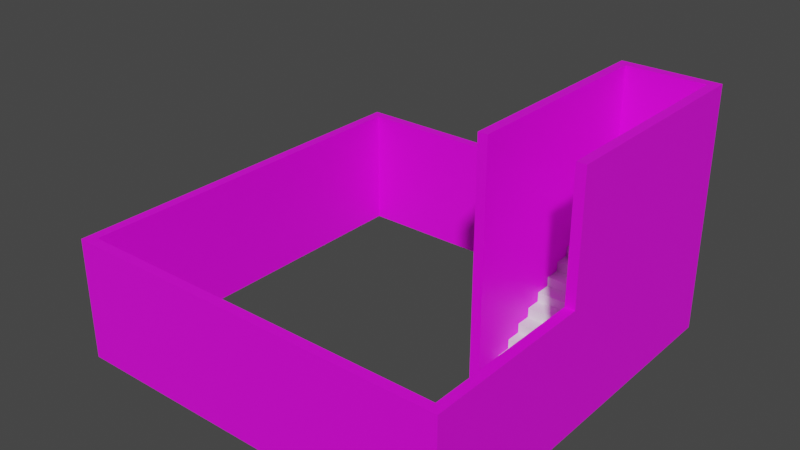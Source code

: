 # Source: Cellar.blend  (saved by Blender 2.91.10; exported with 4.5.12 LTS)
import bpy
from mathutils import Matrix  # noqa: F401  (used for matrix-valued properties, if any)

bpy.ops.wm.read_factory_settings(use_empty=True)
scene = bpy.context.scene
scene.name = 'Scene'

# ---- collections
col_collection = bpy.data.collections.new('Collection'); scene.collection.children.link(col_collection)

# ---- images (referenced by path relative to the original .blend; pixels are not part of the script)
import os
ASSET_DIR = os.environ.get("B2B_ASSET_DIR", "")  # directory of the original .blend (textures are referenced by path, not embedded)
HERE = os.path.dirname(os.path.abspath(__file__))  # packed textures are extracted next to this script under _unpacked/

def load_image(name, relpath, width, height, colorspace="sRGB"):
    """Load a texture the original file referenced (path relative to the .blend, or extracted next to this script)."""
    p = next((c for c in (os.path.join(HERE, relpath), os.path.join(ASSET_DIR, relpath)) if relpath and os.path.exists(c)), "")
    if p:
        img = bpy.data.images.load(p, check_existing=True)
        img.name = name
    else:  # same state as the original file: an image datablock whose file is absent (Cycles renders it pink)
        img = bpy.data.images.new(name, width, height)
        img.source = "FILE"
        img.filepath = "//" + (relpath or name)
    img.colorspace_settings.name = colorspace
    return img
img_render_result = load_image('Render Result', '', 1024, 1024, 'sRGB')

# ---- materials (node trees are filled in below, after node groups)
mat_material = bpy.data.materials.new('Material')
mat_material.use_transparent_shadow = False

# ---- material node trees
mat_material.use_nodes = True; mat_material.node_tree.nodes.clear()
_N = mat_material.node_tree.nodes; _L = mat_material.node_tree.links
n0 = _N.new('ShaderNodeBsdfPrincipled'); n0.name = 'Principled BSDF'; n0.location = (10, 300)
n0.distribution = 'GGX'
n0.subsurface_method = 'BURLEY'
n0.inputs[3].default_value = 1.45
n0.inputs[27].default_value = (0.0, 0.0, 0.0, 1.0)
n0.inputs[28].default_value = 1.0
n1 = _N.new('ShaderNodeOutputMaterial'); n1.name = 'Material Output'; n1.location = (300, 300)
n2 = _N.new('ShaderNodeTexImage'); n2.name = 'Image Texture'; n2.location = (-280, 280)
n2.image = img_render_result
_L.new(n0.outputs[0], n1.inputs[0])
_L.new(n2.outputs[0], n0.inputs[0])
n1.is_active_output = True

# ---- world
world_world = bpy.data.worlds.new('World'); scene.world = world_world
world_world.use_nodes = True; world_world.node_tree.nodes.clear()
_N = world_world.node_tree.nodes; _L = world_world.node_tree.links
n0 = _N.new('ShaderNodeOutputWorld'); n0.name = 'World Output'; n0.location = (300, 300)
n1 = _N.new('ShaderNodeBackground'); n1.name = 'Background'; n1.location = (10, 300)
n1.inputs[0].default_value = (0.05088, 0.05088, 0.05088, 1.0)
_L.new(n1.outputs[0], n0.inputs[0])
n0.is_active_output = True
world_world.color = (0.05088, 0.05088, 0.05088)
world_world.use_sun_shadow = False
world_world.sun_shadow_jitter_overblur = 0.0

# ---- meshes
me_plane = bpy.data.meshes.new('Plane')
me_plane.from_pydata([(-1.0, -4.0, 0.0), (1.487, -4.0, 3.675e-08), (-1.0, 4.0, 0.0), (1.487, 4.0, 3.675e-08), (-1.0, -4.0, -0.2), (1.487, -4.0, -0.2), (-1.0, 4.0, -0.2), (1.487, 4.0, -0.2), (-1.0, 3.8, 0.0), (1.487, 3.8, 3.675e-08), (-1.0, 3.8, -0.2), (1.487, 3.8, -0.2), (-1.0, -3.801, 0.0), (-1.0, -3.801, -0.2), (1.487, -3.801, 3.675e-08), (1.487, -3.801, -0.2), (-1.0, -4.0, -8.0), (1.487, -4.0, -8.0), (-1.0, -3.801, -8.0), (1.487, -3.801, -8.0), (-1.0, -4.0, -7.805), (1.487, -4.0, -7.805), (1.487, -3.801, -7.805), (-1.0, -3.801, -7.805), (1.487, 3.999, -6.006), (-1.0, 3.999, -6.006), (-1.0, 3.801, -6.006), (1.487, 3.801, -6.006), (1.487, 3.999, -0.2), (-1.0, 3.999, -0.2), (-1.0, 3.801, -0.2), (1.487, 3.801, -0.2), (-1.0, -0.499, -8.0), (1.487, -0.499, -8.0), (-1.0, -0.499, -7.805), (1.487, -0.499, -7.805), (-1.0, 3.999, -8.0), (1.487, 3.999, -8.0), (1.487, 3.999, -7.805), (-1.0, 3.999, -7.805), (-1.0, 3.801, -7.805), (-1.0, 3.801, -8.0), (1.487, 3.801, -8.0), (1.487, 3.801, -7.805), (1.487, 3.999, -6.006), (-1.0, 3.999, -6.006), (-1.0, 3.801, -6.006), (1.487, 3.801, -6.006), (-1.0, 3.801, -6.2), (-1.0, 3.999, -6.2), (1.487, 3.801, -6.2), (1.487, 3.999, -6.2), (-1.0, -0.4982, -6.006), (1.487, -0.4982, -6.006), (-1.0, -0.4982, -6.2), (1.487, -0.4982, -6.2), (-1.0, -0.499, -8.0), (1.487, -0.499, -8.0), (-1.0, -0.499, -7.805), (1.487, -0.499, -7.805), (4.003, 3.999, -7.805), (4.003, 3.999, -8.0), (4.003, 3.801, -7.805), (4.003, 3.801, -8.0), (4.003, -0.499, -7.805), (4.003, 3.801, -6.006), (4.003, 3.999, -6.006), (4.003, 3.801, -6.2), (4.003, 3.999, -6.2), (4.003, -0.4982, -6.2), (4.003, -0.4982, -6.006), (4.003, -0.499, -8.0)], [], [(8, 9, 3, 2), (10, 6, 7, 11), (8, 2, 6, 10), (1, 0, 4, 5), (14, 1, 5, 15), (2, 3, 7, 6), (3, 9, 11, 7), (12, 8, 10, 13), (13, 10, 11, 15), (12, 14, 9, 8), (0, 1, 14, 12), (21, 20, 16, 17), (0, 12, 13, 4), (9, 14, 15, 11), (16, 18, 19, 17), (20, 23, 18, 16), (22, 21, 17, 19), (15, 5, 21, 22), (4, 13, 23, 20), (13, 15, 22, 23), (5, 4, 20, 21), (25, 26, 30, 29), (35, 33, 57, 59), (26, 25, 45, 46), (27, 26, 46, 47), (32, 34, 58, 56), (34, 35, 59, 58), (25, 24, 44, 45), (24, 27, 47, 44), (33, 32, 56, 57), (30, 31, 28, 29), (27, 24, 28, 31), (24, 25, 29, 28), (26, 27, 31, 30), (18, 23, 34, 32), (19, 18, 32, 33), (23, 22, 35, 34), (22, 19, 33, 35), (41, 40, 39, 36), (39, 38, 37, 36), (42, 41, 36, 37), (49, 48, 46, 45), (53, 55, 69, 70), (38, 51, 68, 60), (58, 59, 43, 40), (57, 56, 41, 42), (56, 58, 40, 41), (42, 37, 61, 63), (37, 38, 60, 61), (51, 49, 45, 44), (38, 39, 49, 51), (55, 50, 67, 69), (40, 43, 50, 48), (39, 40, 48, 49), (54, 55, 53, 52), (46, 48, 54, 52), (47, 46, 52, 53), (48, 50, 55, 54), (62, 63, 61, 60), (64, 71, 63, 62), (67, 65, 70, 69), (67, 68, 66, 65), (62, 60, 68, 67), (57, 42, 63, 71), (59, 57, 71, 64), (43, 59, 64, 62), (44, 47, 65, 66), (47, 53, 70, 65), (50, 43, 62, 67), (51, 44, 66, 68)])
_uv = me_plane.uv_layers.new(name='UVMap')
_uv.uv.foreach_set('vector', [0.3506, 0.9955, 0.3525, 0.9999, 0.3496, 0.9977, 0.3543, 0.9945, 0.3608, 0.9984, 0.3581, 0.9955, 0.3472, 0.9959, 0.3444, 0.9956, 0.3506, 0.9955, 0.3543, 0.9945, 0.3581, 0.9955, 0.3608, 0.9984, 0.397, 0.9271, 0.3462, 0.9068, 0.327, 0.9056, 0.416, 0.8922, 0.3792, 0.934, 0.387, 0.9242, 0.3827, 0.9059, 0.3537, 0.9053, 0.3543, 0.9945, 0.3496, 0.9977, 0.3472, 0.9959, 0.3581, 0.9955, 0.3494, 0.9973, 0.3485, 0.9984, 0.3444, 0.9956, 0.3472, 0.9959, 0.3615, 0.9176, 0.3506, 0.9955, 0.3608, 0.9984, 0.366, 0.906, 0.5882, 0.5008, 0.9988, 0.5008, 0.9988, 0.6351, 0.5882, 0.6351, 0.3615, 0.9176, 0.393, 0.9664, 0.3525, 0.9999, 0.3506, 0.9955, 0.3462, 0.9068, 0.397, 0.9271, 0.393, 0.9664, 0.3615, 0.9176, 0.2873, 0.3054, 0.1891, 0.3184, 0.1965, 0.3061, 0.2649, 0.3016, 0.3462, 0.9068, 0.3615, 0.9176, 0.366, 0.906, 0.327, 0.9056, 0.3485, 0.9984, 0.3792, 0.934, 0.3537, 0.9053, 0.3444, 0.9956, 0.1965, 0.3061, 0.1958, 0.2917, 0.2546, 0.2934, 0.2649, 0.3016, 0.1891, 0.3184, 0.2235, 0.2987, 0.1958, 0.2917, 0.1965, 0.3061, 0.2138, 0.3125, 0.2515, 0.3035, 0.2589, 0.305, 0.2383, 0.3072, 0.3537, 0.9053, 0.3827, 0.9059, 0.2515, 0.3035, 0.2138, 0.3125, 0.327, 0.9056, 0.366, 0.906, 0.2235, 0.2987, 0.1891, 0.3184, 0.5882, 0.5008, 0.5882, 0.6351, 0.1774, 0.6351, 0.1774, 0.5008, 0.416, 0.8922, 0.327, 0.9056, 0.1891, 0.3184, 0.2873, 0.3054, 0.2994, 0.08631, 0.301, 0.08586, 0.3017, 0.08684, 0.3019, 0.08658, 0.1987, 0.1696, 0.2383, 0.1562, 0.2276, 0.1569, 0.2072, 0.1656, 0.301, 0.08586, 0.2994, 0.08631, 0.2976, 0.08468, 0.3006, 0.08448, 0.3028, 0.08898, 0.301, 0.08586, 0.3006, 0.08448, 0.3034, 0.08997, 0.1911, 0.09882, 0.2257, 0.1279, 0.2171, 0.1203, 0.2019, 0.1098, 0.2257, 0.1279, 0.1987, 0.1696, 0.2072, 0.1656, 0.2171, 0.1203, 0.2994, 0.08631, 0.3026, 0.09028, 0.3041, 0.09229, 0.2976, 0.08468, 0.3026, 0.09028, 0.3028, 0.08898, 0.3034, 0.08997, 0.3041, 0.09229, 0.2383, 0.1562, 0.1911, 0.09882, 0.2019, 0.1098, 0.2276, 0.1569, 0.3017, 0.08684, 0.302, 0.08727, 0.3024, 0.08715, 0.3019, 0.08658, 0.3028, 0.08898, 0.3026, 0.09028, 0.3024, 0.08715, 0.302, 0.08727, 0.3026, 0.09028, 0.2994, 0.08631, 0.3019, 0.08658, 0.3024, 0.08715, 0.9988, 0.6353, 0.9988, 0.7697, 0.6852, 0.7697, 0.6852, 0.6353, 0.1958, 0.2917, 0.2235, 0.2987, 0.2257, 0.1279, 0.1911, 0.09882, 0.2546, 0.2934, 0.1958, 0.2917, 0.1911, 0.09882, 0.2383, 0.1562, 0.1774, 0.5008, 0.1774, 0.6351, -0.0009509, 0.6351, -0.0009508, 0.5008, 0.2138, 0.3125, 0.2383, 0.3072, 0.2383, 0.1562, 0.1987, 0.1696, 0.2725, 0.08204, 0.2743, 0.08065, 0.2768, 0.084, 0.2745, 0.08374, 0.2768, 0.084, 0.2908, 0.1111, 0.2899, 0.1136, 0.2745, 0.08374, 0.2889, 0.1161, 0.2725, 0.08204, 0.2745, 0.08374, 0.2899, 0.1136, 0.2949, 0.08111, 0.2971, 0.07928, 0.3006, 0.08448, 0.2976, 0.08468, 0.7666, 0.3663, 0.7561, 0.3663, 0.7561, 0.2303, 0.7666, 0.2303, 0.2908, 0.1111, 0.3047, 0.09674, 0.3328, 0.1221, 0.3164, 0.1402, 0.2048, 0.5006, 0.2048, 0.3663, 0.4371, 0.3663, 0.4371, 0.5006, 0.2276, 0.1569, 0.2019, 0.1098, 0.2725, 0.08204, 0.2889, 0.1161, 0.2019, 0.1098, 0.2171, 0.1203, 0.2743, 0.08065, 0.2725, 0.08204, 0.2889, 0.1161, 0.2899, 0.1136, 0.3146, 0.1444, 0.3125, 0.1487, 0.2899, 0.1136, 0.2908, 0.1111, 0.3164, 0.1402, 0.3146, 0.1444, 0.3047, 0.09674, 0.2949, 0.08111, 0.2976, 0.08468, 0.3041, 0.09229, 0.2908, 0.1111, 0.2768, 0.084, 0.2949, 0.08111, 0.3047, 0.09674, 0.7561, 0.3663, 0.5238, 0.3663, 0.5238, 0.2303, 0.7561, 0.2303, 0.0001212, 0.2324, 0.1345, 0.2324, 0.1345, 0.3191, 0.0001212, 0.3191, 0.2768, 0.084, 0.2743, 0.08065, 0.2971, 0.07928, 0.2949, 0.08111, 0.7561, 0.5006, 0.7561, 0.3663, 0.7666, 0.3663, 0.7666, 0.5006, 0.3006, 0.08448, 0.2971, 0.07928, 0.4125, 6.449e-05, 0.416, 0.005268, 0.9988, 0.3663, 0.9988, 0.5006, 0.7666, 0.5006, 0.7666, 0.3663, 0.5238, 0.5006, 0.5238, 0.3663, 0.7561, 0.3663, 0.7561, 0.5006, 0.1165, 0.1984, 0.1158, 0.2021, 0.112, 0.2014, 0.1127, 0.1976, 0.1991, 0.2148, 0.1984, 0.2185, 0.1158, 0.2021, 0.1165, 0.1984, 0.08578, 0.1921, 0.08502, 0.1958, 0.003003, 0.1789, 0.003764, 0.1752, 0.08578, 0.1921, 0.08955, 0.1929, 0.08879, 0.1966, 0.08502, 0.1958, 0.1165, 0.1984, 0.1157, 0.2022, 0.08501, 0.1959, 0.08578, 0.1921, 0.2276, 0.1569, 0.2889, 0.1161, 0.3125, 0.1487, 0.2528, 0.1918, 0.2072, 0.1656, 0.2276, 0.1569, 0.2037, 0.2166, 0.1991, 0.2148, 0.4371, 0.3663, 0.2048, 0.3663, 0.2048, 0.2303, 0.4371, 0.2303, 0.3041, 0.09229, 0.3034, 0.08997, 0.3067, 0.09529, 0.3065, 0.09547, 0.9988, 0.3663, 0.7666, 0.3663, 0.7666, 0.2303, 0.9988, 0.2303, 0.5238, 0.3663, 0.4371, 0.3663, 0.4371, 0.2303, 0.5238, 0.2303, 0.3047, 0.09674, 0.3041, 0.09229, 0.335, 0.1197, 0.3328, 0.1221])
me_plane.materials.append(mat_material)
me_plane.use_remesh_fix_poles = True
me_plane.use_remesh_preserve_attributes = False
me_plane.use_mirror_vertex_groups = False
me_plane.update()
me_cube_003 = bpy.data.meshes.new('Cube.003')
me_cube_003.from_pydata([(-0.8, -0.15, -0.095), (-0.8, -0.15, 0.095), (-0.8, 0.15, -0.095), (-0.8, 0.15, 0.095), (0.8, -0.15, -0.095), (0.8, -0.15, 0.095), (0.8, 0.15, -0.095), (0.8, 0.15, 0.095), (-0.8, 0.15, 0.095), (-0.8, 0.15, 0.285), (-0.8, 0.45, 0.095), (-0.8, 0.45, 0.285), (0.8, 0.15, 0.095), (0.8, 0.15, 0.285), (0.8, 0.45, 0.095), (0.8, 0.45, 0.285), (-0.8, 0.45, 0.285), (-0.8, 0.45, 0.475), (-0.8, 0.75, 0.285), (-0.8, 0.75, 0.475), (0.8, 0.45, 0.285), (0.8, 0.45, 0.475), (0.8, 0.75, 0.285), (0.8, 0.75, 0.475), (-0.8, 0.75, 0.475), (-0.8, 0.75, 0.665), (-0.8, 1.05, 0.475), (-0.8, 1.05, 0.665), (0.8, 0.75, 0.475), (0.8, 0.75, 0.665), (0.8, 1.05, 0.475), (0.8, 1.05, 0.665), (-0.8, 1.05, 0.665), (-0.8, 1.05, 0.855), (-0.8, 1.35, 0.665), (-0.8, 1.35, 0.855), (0.8, 1.05, 0.665), (0.8, 1.05, 0.855), (0.8, 1.35, 0.665), (0.8, 1.35, 0.855), (-0.8, 1.35, 0.855), (-0.8, 1.35, 1.045), (-0.8, 1.65, 0.855), (-0.8, 1.65, 1.045), (0.8, 1.35, 0.855), (0.8, 1.35, 1.045), (0.8, 1.65, 0.855), (0.8, 1.65, 1.045), (-0.8, 1.65, 1.045), (-0.8, 1.65, 1.235), (-0.8, 1.95, 1.045), (-0.8, 1.95, 1.235), (0.8, 1.65, 1.045), (0.8, 1.65, 1.235), (0.8, 1.95, 1.045), (0.8, 1.95, 1.235), (-0.8, 1.95, 1.235), (-0.8, 1.95, 1.425), (-0.8, 2.25, 1.235), (-0.8, 2.25, 1.425), (0.8, 1.95, 1.235), (0.8, 1.95, 1.425), (0.8, 2.25, 1.235), (0.8, 2.25, 1.425), (-0.8, 2.25, 1.425), (-0.8, 2.25, 1.615), (-0.8, 2.55, 1.425), (-0.8, 2.55, 1.615), (0.8, 2.25, 1.425), (0.8, 2.25, 1.615), (0.8, 2.55, 1.425), (0.8, 2.55, 1.615), (-0.8, 2.55, 1.615), (-0.8, 2.55, 1.805), (-0.8, 2.85, 1.615), (-0.8, 2.85, 1.805), (0.8, 2.55, 1.615), (0.8, 2.55, 1.805), (0.8, 2.85, 1.615), (0.8, 2.85, 1.805), (-0.8, 2.85, 1.805), (-0.8, 2.85, 1.995), (-0.8, 3.15, 1.805), (-0.8, 3.15, 1.995), (0.8, 2.85, 1.805), (0.8, 2.85, 1.995), (0.8, 3.15, 1.805), (0.8, 3.15, 1.995), (-0.8, 3.15, 1.995), (-0.8, 3.15, 2.185), (-0.8, 3.45, 1.995), (-0.8, 3.45, 2.185), (0.8, 3.15, 1.995), (0.8, 3.15, 2.185), (0.8, 3.45, 1.995), (0.8, 3.45, 2.185), (-0.8, 3.45, 2.185), (-0.8, 3.45, 2.375), (-0.8, 3.75, 2.185), (-0.8, 3.75, 2.375), (0.8, 3.45, 2.185), (0.8, 3.45, 2.375), (0.8, 3.75, 2.185), (0.8, 3.75, 2.375), (-0.8, 4.157, 2.375), (-0.8, 4.157, 2.185), (0.8, 4.157, 2.185), (0.8, 4.157, 2.375)], [], [(0, 1, 3, 2), (2, 3, 7, 6), (6, 7, 5, 4), (4, 5, 1, 0), (2, 6, 4, 0), (7, 3, 1, 5), (8, 9, 11, 10), (10, 11, 15, 14), (14, 15, 13, 12), (12, 13, 9, 8), (10, 14, 12, 8), (15, 11, 9, 13), (16, 17, 19, 18), (18, 19, 23, 22), (22, 23, 21, 20), (20, 21, 17, 16), (18, 22, 20, 16), (23, 19, 17, 21), (24, 25, 27, 26), (26, 27, 31, 30), (30, 31, 29, 28), (28, 29, 25, 24), (26, 30, 28, 24), (31, 27, 25, 29), (32, 33, 35, 34), (34, 35, 39, 38), (38, 39, 37, 36), (36, 37, 33, 32), (34, 38, 36, 32), (39, 35, 33, 37), (40, 41, 43, 42), (42, 43, 47, 46), (46, 47, 45, 44), (44, 45, 41, 40), (42, 46, 44, 40), (47, 43, 41, 45), (48, 49, 51, 50), (50, 51, 55, 54), (54, 55, 53, 52), (52, 53, 49, 48), (50, 54, 52, 48), (55, 51, 49, 53), (56, 57, 59, 58), (58, 59, 63, 62), (62, 63, 61, 60), (60, 61, 57, 56), (58, 62, 60, 56), (63, 59, 57, 61), (64, 65, 67, 66), (66, 67, 71, 70), (70, 71, 69, 68), (68, 69, 65, 64), (66, 70, 68, 64), (71, 67, 65, 69), (72, 73, 75, 74), (74, 75, 79, 78), (78, 79, 77, 76), (76, 77, 73, 72), (74, 78, 76, 72), (79, 75, 73, 77), (80, 81, 83, 82), (82, 83, 87, 86), (86, 87, 85, 84), (84, 85, 81, 80), (82, 86, 84, 80), (87, 83, 81, 85), (88, 89, 91, 90), (90, 91, 95, 94), (94, 95, 93, 92), (92, 93, 89, 88), (90, 94, 92, 88), (95, 91, 89, 93), (96, 97, 99, 98), (99, 103, 107, 104), (102, 103, 101, 100), (100, 101, 97, 96), (98, 102, 100, 96), (103, 99, 97, 101), (105, 104, 107, 106), (98, 99, 104, 105), (103, 102, 106, 107), (102, 98, 105, 106)])
_uv = me_cube_003.uv_layers.new(name='UVMap')
_uv.uv.foreach_set('vector', [0.375, 0.0, 0.625, 0.0, 0.625, 0.25, 0.375, 0.25, 0.375, 0.25, 0.625, 0.25, 0.625, 0.5, 0.375, 0.5, 0.375, 0.5, 0.625, 0.5, 0.625, 0.75, 0.375, 0.75, 0.375, 0.75, 0.625, 0.75, 0.625, 1.0, 0.375, 1.0, 0.125, 0.5, 0.375, 0.5, 0.375, 0.75, 0.125, 0.75, 0.625, 0.5, 0.875, 0.5, 0.875, 0.75, 0.625, 0.75, 0.375, 0.0, 0.625, 0.0, 0.625, 0.25, 0.375, 0.25, 0.375, 0.25, 0.625, 0.25, 0.625, 0.5, 0.375, 0.5, 0.375, 0.5, 0.625, 0.5, 0.625, 0.75, 0.375, 0.75, 0.375, 0.75, 0.625, 0.75, 0.625, 1.0, 0.375, 1.0, 0.125, 0.5, 0.375, 0.5, 0.375, 0.75, 0.125, 0.75, 0.625, 0.5, 0.875, 0.5, 0.875, 0.75, 0.625, 0.75, 0.375, 0.0, 0.625, 0.0, 0.625, 0.25, 0.375, 0.25, 0.375, 0.25, 0.625, 0.25, 0.625, 0.5, 0.375, 0.5, 0.375, 0.5, 0.625, 0.5, 0.625, 0.75, 0.375, 0.75, 0.375, 0.75, 0.625, 0.75, 0.625, 1.0, 0.375, 1.0, 0.125, 0.5, 0.375, 0.5, 0.375, 0.75, 0.125, 0.75, 0.625, 0.5, 0.875, 0.5, 0.875, 0.75, 0.625, 0.75, 0.375, 0.0, 0.625, 0.0, 0.625, 0.25, 0.375, 0.25, 0.375, 0.25, 0.625, 0.25, 0.625, 0.5, 0.375, 0.5, 0.375, 0.5, 0.625, 0.5, 0.625, 0.75, 0.375, 0.75, 0.375, 0.75, 0.625, 0.75, 0.625, 1.0, 0.375, 1.0, 0.125, 0.5, 0.375, 0.5, 0.375, 0.75, 0.125, 0.75, 0.625, 0.5, 0.875, 0.5, 0.875, 0.75, 0.625, 0.75, 0.375, 0.0, 0.625, 0.0, 0.625, 0.25, 0.375, 0.25, 0.375, 0.25, 0.625, 0.25, 0.625, 0.5, 0.375, 0.5, 0.375, 0.5, 0.625, 0.5, 0.625, 0.75, 0.375, 0.75, 0.375, 0.75, 0.625, 0.75, 0.625, 1.0, 0.375, 1.0, 0.125, 0.5, 0.375, 0.5, 0.375, 0.75, 0.125, 0.75, 0.625, 0.5, 0.875, 0.5, 0.875, 0.75, 0.625, 0.75, 0.375, 0.0, 0.625, 0.0, 0.625, 0.25, 0.375, 0.25, 0.375, 0.25, 0.625, 0.25, 0.625, 0.5, 0.375, 0.5, 0.375, 0.5, 0.625, 0.5, 0.625, 0.75, 0.375, 0.75, 0.375, 0.75, 0.625, 0.75, 0.625, 1.0, 0.375, 1.0, 0.125, 0.5, 0.375, 0.5, 0.375, 0.75, 0.125, 0.75, 0.625, 0.5, 0.875, 0.5, 0.875, 0.75, 0.625, 0.75, 0.375, 0.0, 0.625, 0.0, 0.625, 0.25, 0.375, 0.25, 0.375, 0.25, 0.625, 0.25, 0.625, 0.5, 0.375, 0.5, 0.375, 0.5, 0.625, 0.5, 0.625, 0.75, 0.375, 0.75, 0.375, 0.75, 0.625, 0.75, 0.625, 1.0, 0.375, 1.0, 0.125, 0.5, 0.375, 0.5, 0.375, 0.75, 0.125, 0.75, 0.625, 0.5, 0.875, 0.5, 0.875, 0.75, 0.625, 0.75, 0.375, 0.0, 0.625, 0.0, 0.625, 0.25, 0.375, 0.25, 0.375, 0.25, 0.625, 0.25, 0.625, 0.5, 0.375, 0.5, 0.375, 0.5, 0.625, 0.5, 0.625, 0.75, 0.375, 0.75, 0.375, 0.75, 0.625, 0.75, 0.625, 1.0, 0.375, 1.0, 0.125, 0.5, 0.375, 0.5, 0.375, 0.75, 0.125, 0.75, 0.625, 0.5, 0.875, 0.5, 0.875, 0.75, 0.625, 0.75, 0.375, 0.0, 0.625, 0.0, 0.625, 0.25, 0.375, 0.25, 0.375, 0.25, 0.625, 0.25, 0.625, 0.5, 0.375, 0.5, 0.375, 0.5, 0.625, 0.5, 0.625, 0.75, 0.375, 0.75, 0.375, 0.75, 0.625, 0.75, 0.625, 1.0, 0.375, 1.0, 0.125, 0.5, 0.375, 0.5, 0.375, 0.75, 0.125, 0.75, 0.625, 0.5, 0.875, 0.5, 0.875, 0.75, 0.625, 0.75, 0.375, 0.0, 0.625, 0.0, 0.625, 0.25, 0.375, 0.25, 0.375, 0.25, 0.625, 0.25, 0.625, 0.5, 0.375, 0.5, 0.375, 0.5, 0.625, 0.5, 0.625, 0.75, 0.375, 0.75, 0.375, 0.75, 0.625, 0.75, 0.625, 1.0, 0.375, 1.0, 0.125, 0.5, 0.375, 0.5, 0.375, 0.75, 0.125, 0.75, 0.625, 0.5, 0.875, 0.5, 0.875, 0.75, 0.625, 0.75, 0.375, 0.0, 0.625, 0.0, 0.625, 0.25, 0.375, 0.25, 0.375, 0.25, 0.625, 0.25, 0.625, 0.5, 0.375, 0.5, 0.375, 0.5, 0.625, 0.5, 0.625, 0.75, 0.375, 0.75, 0.375, 0.75, 0.625, 0.75, 0.625, 1.0, 0.375, 1.0, 0.125, 0.5, 0.375, 0.5, 0.375, 0.75, 0.125, 0.75, 0.625, 0.5, 0.875, 0.5, 0.875, 0.75, 0.625, 0.75, 0.375, 0.0, 0.625, 0.0, 0.625, 0.25, 0.375, 0.25, 0.375, 0.25, 0.625, 0.25, 0.625, 0.5, 0.375, 0.5, 0.375, 0.5, 0.625, 0.5, 0.625, 0.75, 0.375, 0.75, 0.375, 0.75, 0.625, 0.75, 0.625, 1.0, 0.375, 1.0, 0.125, 0.5, 0.375, 0.5, 0.375, 0.75, 0.125, 0.75, 0.625, 0.5, 0.875, 0.5, 0.875, 0.75, 0.625, 0.75, 0.375, 0.0, 0.625, 0.0, 0.625, 0.25, 0.375, 0.25, 0.875, 0.5, 0.625, 0.5, 0.625, 0.5, 0.875, 0.5, 0.375, 0.5, 0.625, 0.5, 0.625, 0.75, 0.375, 0.75, 0.375, 0.75, 0.625, 0.75, 0.625, 1.0, 0.375, 1.0, 0.125, 0.5, 0.375, 0.5, 0.375, 0.75, 0.125, 0.75, 0.625, 0.5, 0.875, 0.5, 0.875, 0.75, 0.625, 0.75, 0.375, 0.25, 0.625, 0.25, 0.625, 0.5, 0.375, 0.5, 0.375, 0.25, 0.625, 0.25, 0.625, 0.25, 0.375, 0.25, 0.625, 0.5, 0.375, 0.5, 0.375, 0.5, 0.625, 0.5, 0.375, 0.5, 0.125, 0.5, 0.125, 0.5, 0.375, 0.5])
me_cube_003.use_remesh_fix_poles = True
me_cube_003.use_remesh_preserve_attributes = False
me_cube_003.use_mirror_vertex_groups = False
me_cube_003.update()

# ---- objects
ob_walls = bpy.data.objects.new('Walls', me_plane)
ob_staircase = bpy.data.objects.new('Staircase', me_cube_003)

# ---- transforms, parenting, visibility, modifiers, constraints
ob_walls.location = (0.0, 0.0, 1.005)
ob_walls.rotation_euler = (-0.0, -1.571, 0.0)
ob_walls.lineart.crease_threshold = 0.0
ob_staircase.location = (7.003, -0.3573, 0.1045)
ob_staircase.lineart.crease_threshold = 0.0

# ---- collection membership
col_collection.objects.link(ob_walls)
col_collection.objects.link(ob_staircase)

# ---- scene / render settings (as saved in the file)
scene.frame_start = 1; scene.frame_end = 250; scene.frame_set(1)
scene.render.engine = 'BLENDER_EEVEE_NEXT'
scene.cycles.use_denoising = False
scene.cycles.samples = 128
scene.cycles.sampling_pattern = 'TABULATED_SOBOL'
scene.cycles.use_adaptive_sampling = False
scene.cycles.use_light_tree = False
scene.view_settings.view_transform = 'Filmic'
bpy.context.view_layer.update()

# ---- added for rendering (the .blend has no active camera and no usable light): camera, sun
cam_auto = bpy.data.cameras.new('AutoCamera')
cam_auto.lens = 50.0
cam_auto.sensor_width = 36.0
cam_auto.clip_end = 1000.0
ob_auto_camera = bpy.data.objects.new('AutoCamera', cam_auto)
scene.collection.objects.link(ob_auto_camera)
ob_auto_camera.location = (15.4456, -13.7347, 11.663)
ob_auto_camera.rotation_euler = (1.09748, -7.21219e-08, 0.694738)
scene.camera = ob_auto_camera
light_auto_sun = bpy.data.lights.new('AutoSun', 'SUN')
light_auto_sun.energy = 3.0
light_auto_sun.angle = 0.0523599
ob_auto_sun = bpy.data.objects.new('AutoSun', light_auto_sun)
scene.collection.objects.link(ob_auto_sun)
ob_auto_sun.rotation_euler = (0.872665, 0.174533, 0.523599)
bpy.context.view_layer.update()
